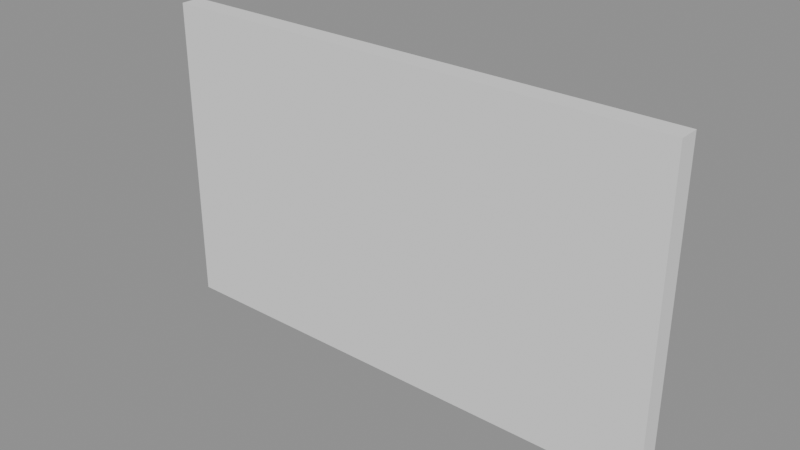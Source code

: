 # Source: MathWall_S123.blend  (saved by Blender 5.0.119; exported with 4.5.12 LTS)
import bpy
from mathutils import Matrix  # noqa: F401  (used for matrix-valued properties, if any)

bpy.ops.wm.read_factory_settings(use_empty=True)
scene = bpy.context.scene
scene.name = 'Scene'

# ---- meshes
me_mathwall_s123 = bpy.data.meshes.new('MathWall_S123')
me_mathwall_s123.from_pydata([(0.0, -0.1, 0.0), (0.0, -0.1, 3.0), (0.0, 0.1, 0.0), (0.0, 0.1, 3.0), (5.0, -0.1, 0.0), (5.0, -0.1, 3.0), (5.0, 0.1, 0.0), (5.0, 0.1, 3.0)], [], [(0, 1, 3, 2), (2, 3, 7, 6), (6, 7, 5, 4), (4, 5, 1, 0), (2, 6, 4, 0), (7, 3, 1, 5)])
me_mathwall_s123.update()

# ---- objects
ob_mathwall_s123 = bpy.data.objects.new('MathWall_S123', me_mathwall_s123)

# ---- transforms, parenting, visibility, modifiers, constraints
ob_mathwall_s123.location = (0.0, 0.0, 0.0)

# ---- collection membership
scene.collection.objects.link(ob_mathwall_s123)

# ---- scene / render settings (as saved in the file)
scene.frame_start = 1; scene.frame_end = 250; scene.frame_set(1)
scene.render.engine = 'BLENDER_EEVEE_NEXT'
scene.render.bake_bias = 0.0
scene.render.bake_samples = 0
scene.cycles.sampling_pattern = 'TABULATED_SOBOL'
scene.eevee.use_volume_custom_range = False
bpy.context.view_layer.update()

# ---- added for rendering (the .blend has no active camera and no usable light): camera, sun + grey world if the file has none
cam_auto = bpy.data.cameras.new('AutoCamera')
cam_auto.lens = 50.0
cam_auto.sensor_width = 36.0
cam_auto.clip_end = 1000.0
ob_auto_camera = bpy.data.objects.new('AutoCamera', cam_auto)
scene.collection.objects.link(ob_auto_camera)
ob_auto_camera.location = (7.89811, -6.47774, 5.81849)
ob_auto_camera.rotation_euler = (1.09748, -7.21219e-08, 0.694738)
scene.camera = ob_auto_camera
light_auto_sun = bpy.data.lights.new('AutoSun', 'SUN')
light_auto_sun.energy = 3.0
light_auto_sun.angle = 0.0523599
ob_auto_sun = bpy.data.objects.new('AutoSun', light_auto_sun)
scene.collection.objects.link(ob_auto_sun)
ob_auto_sun.rotation_euler = (0.872665, 0.174533, 0.523599)
if scene.world is None:
    world_auto = bpy.data.worlds.new('AutoWorld')
    world_auto.color = (0.3, 0.3, 0.3)
    scene.world = world_auto
bpy.context.view_layer.update()
